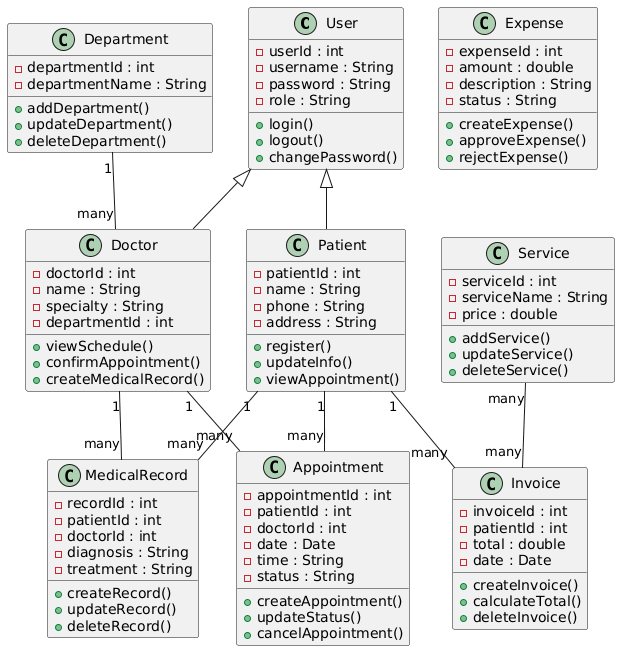

The diagram above was rendered by PlantUML. Its source (embedded in the PNG):
@startuml
class User {
  -userId : int
  -username : String
  -password : String
  -role : String
  +login()
  +logout()
  +changePassword()
}

class Patient {
  -patientId : int
  -name : String
  -phone : String
  -address : String
  +register()
  +updateInfo()
  +viewAppointment()
}

class Doctor {
  -doctorId : int
  -name : String
  -specialty : String
  -departmentId : int
  +viewSchedule()
  +confirmAppointment()
  +createMedicalRecord()
}

class Department {
  -departmentId : int
  -departmentName : String
  +addDepartment()
  +updateDepartment()
  +deleteDepartment()
}

class Appointment {
  -appointmentId : int
  -patientId : int
  -doctorId : int
  -date : Date
  -time : String
  -status : String
  +createAppointment()
  +updateStatus()
  +cancelAppointment()
}

class MedicalRecord {
  -recordId : int
  -patientId : int
  -doctorId : int
  -diagnosis : String
  -treatment : String
  +createRecord()
  +updateRecord()
  +deleteRecord()
}

class Service {
  -serviceId : int
  -serviceName : String
  -price : double
  +addService()
  +updateService()
  +deleteService()
}

class Invoice {
  -invoiceId : int
  -patientId : int
  -total : double
  -date : Date
  +createInvoice()
  +calculateTotal()
  +deleteInvoice()
}

class Expense {
  -expenseId : int
  -amount : double
  -description : String
  -status : String
  +createExpense()
  +approveExpense()
  +rejectExpense()
}

User <|-- Patient
User <|-- Doctor

Department "1" -- "many" Doctor

Patient "1" -- "many" Appointment
Doctor "1" -- "many" Appointment

Patient "1" -- "many" MedicalRecord
Doctor "1" -- "many" MedicalRecord

Patient "1" -- "many" Invoice

Service "many" -- "many" Invoice
@enduml